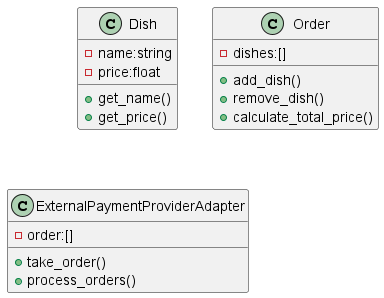

The diagram above was rendered by PlantUML. Its source (embedded in the PNG):
@startuml
'https://plantuml.com/class-diagram

class Dish{
-name:string
-price:float
+get_name()
+get_price()
}

class Order{
-dishes:[]
+add_dish()
+remove_dish()
+calculate_total_price()
}

class ExternalPaymentProviderAdapter{
-order:[]
+take_order()
+process_orders()
}


@enduml